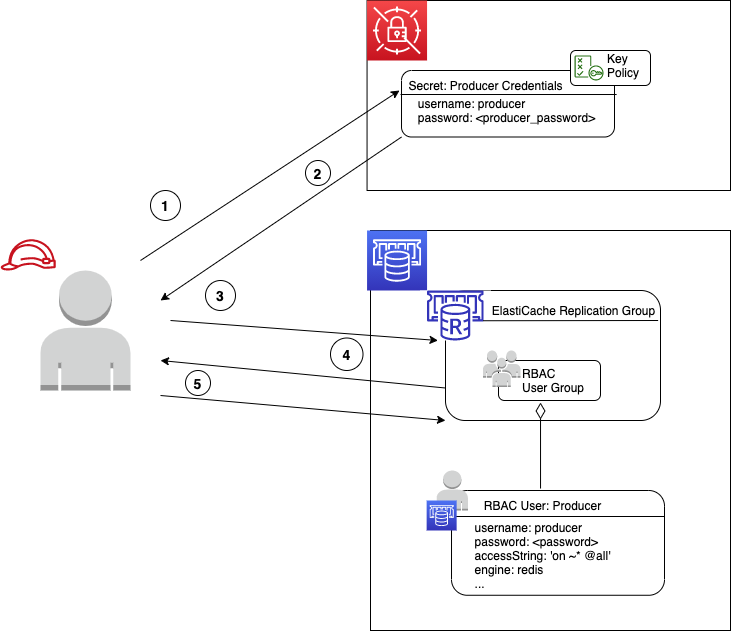

The diagram above was exported from draw.io. Its source (the exported page's mxGraphModel, read from the mxfile embedded in the PNG):
<mxGraphModel dx="2257" dy="1060" grid="1" gridSize="10" guides="1" tooltips="1" connect="1" arrows="1" fold="1" page="1" pageScale="1" pageWidth="850" pageHeight="1100" math="0" shadow="0">
  <root>
    <mxCell id="0" />
    <mxCell id="1" parent="0" />
    <mxCell id="2" value="" style="rounded=0;whiteSpace=wrap;html=1;" vertex="1" parent="1">
      <mxGeometry x="290" y="1440" width="360" height="400" as="geometry" />
    </mxCell>
    <mxCell id="3" value="" style="rounded=0;whiteSpace=wrap;html=1;" vertex="1" parent="1">
      <mxGeometry x="286.56" y="1210" width="363.44" height="190" as="geometry" />
    </mxCell>
    <mxCell id="4" value="" style="outlineConnect=0;fontColor=#232F3E;gradientColor=#F54749;gradientDirection=north;fillColor=#C7131F;strokeColor=#ffffff;dashed=0;verticalLabelPosition=bottom;verticalAlign=top;align=center;html=1;fontSize=12;fontStyle=0;aspect=fixed;shape=mxgraph.aws4.resourceIcon;resIcon=mxgraph.aws4.secrets_manager;" vertex="1" parent="1">
      <mxGeometry x="286.56" y="1210" width="60" height="60" as="geometry" />
    </mxCell>
    <mxCell id="5" value="" style="outlineConnect=0;dashed=0;verticalLabelPosition=bottom;verticalAlign=top;align=center;html=1;shape=mxgraph.aws3.user;fillColor=#D2D3D3;gradientColor=none;" vertex="1" parent="1">
      <mxGeometry x="-40" y="1480" width="90" height="120" as="geometry" />
    </mxCell>
    <mxCell id="6" value="" style="group" vertex="1" connectable="0" parent="1">
      <mxGeometry x="320" y="1280" width="214" height="66.5" as="geometry" />
    </mxCell>
    <mxCell id="7" value="&lt;div style=&quot;text-align: left&quot;&gt;&lt;br&gt;&lt;/div&gt;" style="rounded=1;whiteSpace=wrap;html=1;" vertex="1" parent="6">
      <mxGeometry x="1.009999999999991" width="212.99" height="66.5" as="geometry" />
    </mxCell>
    <mxCell id="8" value="Secret: Producer Credentials" style="text;html=1;align=center;verticalAlign=middle;resizable=0;points=[];autosize=1;" vertex="1" parent="6">
      <mxGeometry y="5" width="170" height="20" as="geometry" />
    </mxCell>
    <mxCell id="9" value="&lt;div style=&quot;text-align: left&quot;&gt;username: producer&lt;/div&gt;&lt;div style=&quot;text-align: left&quot;&gt;password: &amp;lt;producer_password&amp;gt;&lt;/div&gt;" style="text;html=1;align=center;verticalAlign=middle;resizable=0;points=[];autosize=1;" vertex="1" parent="6">
      <mxGeometry x="11.060000000000002" y="25" width="190" height="30" as="geometry" />
    </mxCell>
    <mxCell id="10" value="" style="endArrow=none;html=1;entryX=1.01;entryY=0.361;entryDx=0;entryDy=0;entryPerimeter=0;" edge="1" parent="6" target="7">
      <mxGeometry width="50" height="50" relative="1" as="geometry">
        <mxPoint y="24" as="sourcePoint" />
        <mxPoint x="256" y="20" as="targetPoint" />
      </mxGeometry>
    </mxCell>
    <mxCell id="11" value="" style="group" vertex="1" connectable="0" parent="1">
      <mxGeometry x="490" y="1260" width="85" height="35" as="geometry" />
    </mxCell>
    <mxCell id="12" value="" style="rounded=1;whiteSpace=wrap;html=1;" vertex="1" parent="11">
      <mxGeometry width="80" height="35" as="geometry" />
    </mxCell>
    <mxCell id="13" value="" style="outlineConnect=0;fontColor=#232F3E;gradientColor=none;fillColor=#277116;strokeColor=none;dashed=0;verticalLabelPosition=bottom;verticalAlign=top;align=center;html=1;fontSize=12;fontStyle=0;aspect=fixed;pointerEvents=1;shape=mxgraph.aws4.policy;" vertex="1" parent="11">
      <mxGeometry x="4" y="5" width="29.11" height="25" as="geometry" />
    </mxCell>
    <mxCell id="14" value="Key &lt;br&gt;Policy" style="text;html=1;align=left;verticalAlign=middle;resizable=0;points=[];autosize=1;" vertex="1" parent="11">
      <mxGeometry x="35" width="50" height="30" as="geometry" />
    </mxCell>
    <mxCell id="15" value="" style="outlineConnect=0;fontColor=#232F3E;gradientColor=#4D72F3;gradientDirection=north;fillColor=#3334B9;strokeColor=#ffffff;dashed=0;verticalLabelPosition=bottom;verticalAlign=top;align=center;html=1;fontSize=12;fontStyle=0;aspect=fixed;shape=mxgraph.aws4.resourceIcon;resIcon=mxgraph.aws4.elasticache;" vertex="1" parent="1">
      <mxGeometry x="286.56" y="1440" width="60" height="60" as="geometry" />
    </mxCell>
    <mxCell id="16" value="" style="group" vertex="1" connectable="0" parent="1">
      <mxGeometry x="346.14" y="1680" width="237.85999999999996" height="130" as="geometry" />
    </mxCell>
    <mxCell id="17" value="" style="group" vertex="1" connectable="0" parent="16">
      <mxGeometry x="23.860000000000014" y="20" width="214" height="110" as="geometry" />
    </mxCell>
    <mxCell id="18" value="&lt;div style=&quot;text-align: left&quot;&gt;&lt;br&gt;&lt;/div&gt;" style="rounded=1;whiteSpace=wrap;html=1;" vertex="1" parent="17">
      <mxGeometry x="1.01" width="212.99" height="104.76190476190477" as="geometry" />
    </mxCell>
    <mxCell id="19" value="RBAC User: Producer" style="text;html=1;align=center;verticalAlign=middle;resizable=0;points=[];autosize=1;" vertex="1" parent="17">
      <mxGeometry x="27.44" y="5.238095238095238" width="130" height="20" as="geometry" />
    </mxCell>
    <mxCell id="20" value="&lt;div style=&quot;text-align: left&quot;&gt;&lt;br&gt;&lt;/div&gt;" style="text;html=1;align=center;verticalAlign=middle;resizable=0;points=[];autosize=1;" vertex="1" parent="17">
      <mxGeometry x="96.06" y="31.42857142857143" width="20" height="20" as="geometry" />
    </mxCell>
    <mxCell id="21" value="" style="endArrow=none;html=1;entryX=1;entryY=0.25;entryDx=0;entryDy=0;" edge="1" parent="17" target="18">
      <mxGeometry width="50" height="50" relative="1" as="geometry">
        <mxPoint x="0.4399999999999977" y="26" as="sourcePoint" />
        <mxPoint x="256" y="20.952380952380953" as="targetPoint" />
        <Array as="points">
          <mxPoint x="214.44" y="26" />
        </Array>
      </mxGeometry>
    </mxCell>
    <mxCell id="22" value="&lt;div style=&quot;text-align: left&quot;&gt;username: producer&lt;/div&gt;&lt;div style=&quot;text-align: left&quot;&gt;password: &amp;lt;password&amp;gt;&lt;/div&gt;&lt;div style=&quot;text-align: left&quot;&gt;accessString: 'on ~* @all'&lt;/div&gt;&lt;div style=&quot;text-align: left&quot;&gt;engine: redis&lt;/div&gt;&lt;div style=&quot;text-align: left&quot;&gt;...&lt;/div&gt;" style="text;html=1;align=center;verticalAlign=middle;resizable=0;points=[];autosize=1;" vertex="1" parent="17">
      <mxGeometry x="17.440000000000055" y="25.2404761904761" width="150" height="80" as="geometry" />
    </mxCell>
    <mxCell id="23" value="" style="outlineConnect=0;dashed=0;verticalLabelPosition=bottom;verticalAlign=top;align=center;html=1;shape=mxgraph.aws3.user;fillColor=#D2D3D3;gradientColor=none;" vertex="1" parent="16">
      <mxGeometry x="10" width="31.3" height="40" as="geometry" />
    </mxCell>
    <mxCell id="24" value="" style="points=[[0,0,0],[0.25,0,0],[0.5,0,0],[0.75,0,0],[1,0,0],[0,1,0],[0.25,1,0],[0.5,1,0],[0.75,1,0],[1,1,0],[0,0.25,0],[0,0.5,0],[0,0.75,0],[1,0.25,0],[1,0.5,0],[1,0.75,0]];outlineConnect=0;fontColor=#232F3E;gradientColor=#4D72F3;gradientDirection=north;fillColor=#3334B9;strokeColor=#ffffff;dashed=0;verticalLabelPosition=bottom;verticalAlign=top;align=center;html=1;fontSize=12;fontStyle=0;aspect=fixed;shape=mxgraph.aws4.resourceIcon;resIcon=mxgraph.aws4.elasticache;" vertex="1" parent="16">
      <mxGeometry y="30" width="30" height="30" as="geometry" />
    </mxCell>
    <mxCell id="25" value="" style="endArrow=classic;html=1;" edge="1" parent="1">
      <mxGeometry width="50" height="50" relative="1" as="geometry">
        <mxPoint x="60" y="1470" as="sourcePoint" />
        <mxPoint x="319" y="1300" as="targetPoint" />
      </mxGeometry>
    </mxCell>
    <mxCell id="26" value="" style="endArrow=classic;html=1;exitX=0;exitY=1;exitDx=0;exitDy=0;" edge="1" source="7" parent="1">
      <mxGeometry width="50" height="50" relative="1" as="geometry">
        <mxPoint x="70" y="1480" as="sourcePoint" />
        <mxPoint x="80" y="1510" as="targetPoint" />
      </mxGeometry>
    </mxCell>
    <mxCell id="27" value="" style="endArrow=classic;html=1;exitX=0;exitY=0.75;exitDx=0;exitDy=0;" edge="1" source="29" parent="1">
      <mxGeometry width="50" height="50" relative="1" as="geometry">
        <mxPoint x="70" y="1570" as="sourcePoint" />
        <mxPoint x="80" y="1570" as="targetPoint" />
      </mxGeometry>
    </mxCell>
    <mxCell id="28" value="" style="group" vertex="1" connectable="0" parent="1">
      <mxGeometry x="340" y="1500" width="244" height="130" as="geometry" />
    </mxCell>
    <mxCell id="29" value="" style="rounded=1;whiteSpace=wrap;html=1;" vertex="1" parent="28">
      <mxGeometry x="25" width="215" height="130" as="geometry" />
    </mxCell>
    <mxCell id="30" value="" style="group" vertex="1" connectable="0" parent="28">
      <mxGeometry width="70" height="50" as="geometry" />
    </mxCell>
    <mxCell id="31" value="" style="rounded=0;whiteSpace=wrap;html=1;strokeColor=none;" vertex="1" parent="30">
      <mxGeometry width="70" height="50" as="geometry" />
    </mxCell>
    <mxCell id="32" value="" style="outlineConnect=0;fontColor=#232F3E;gradientColor=none;fillColor=#3334B9;strokeColor=none;dashed=0;verticalLabelPosition=bottom;verticalAlign=top;align=center;html=1;fontSize=12;fontStyle=0;aspect=fixed;pointerEvents=1;shape=mxgraph.aws4.elasticache_for_redis;" vertex="1" parent="30">
      <mxGeometry x="6.560000000000002" width="56.52" height="50" as="geometry" />
    </mxCell>
    <mxCell id="33" value="ElastiCache Replication Group" style="text;html=1;align=center;verticalAlign=middle;resizable=0;points=[];autosize=1;" vertex="1" parent="28">
      <mxGeometry x="62.5" y="9.998095238095175" width="180" height="20" as="geometry" />
    </mxCell>
    <mxCell id="34" value="" style="endArrow=none;html=1;entryX=1;entryY=0.25;entryDx=0;entryDy=0;" edge="1" parent="28">
      <mxGeometry width="50" height="50" relative="1" as="geometry">
        <mxPoint x="62.50000000000001" y="30.24" as="sourcePoint" />
        <mxPoint x="237.1899999999997" y="30.190476190476137" as="targetPoint" />
        <Array as="points">
          <mxPoint x="237.63" y="29.99999999999999" />
        </Array>
      </mxGeometry>
    </mxCell>
    <mxCell id="35" value="" style="rounded=1;whiteSpace=wrap;html=1;strokeColor=#000000;fillColor=none;align=right;" vertex="1" parent="28">
      <mxGeometry x="78" y="70" width="102" height="40" as="geometry" />
    </mxCell>
    <mxCell id="36" value="" style="outlineConnect=0;dashed=0;verticalLabelPosition=bottom;verticalAlign=top;align=center;html=1;shape=mxgraph.aws3.users;fillColor=#D2D3D3;gradientColor=none;strokeColor=#000000;" vertex="1" parent="28">
      <mxGeometry x="62.5" y="60" width="37.5" height="36.5" as="geometry" />
    </mxCell>
    <mxCell id="37" value="&lt;span&gt;RBAC&lt;br&gt;User Group&lt;/span&gt;" style="text;html=1;align=left;verticalAlign=middle;resizable=0;points=[];autosize=1;" vertex="1" parent="28">
      <mxGeometry x="100" y="75" width="80" height="30" as="geometry" />
    </mxCell>
    <mxCell id="38" value="" style="endArrow=none;html=1;endSize=12;startArrow=diamondThin;startSize=14;startFill=0;align=left;verticalAlign=bottom;exitX=0.412;exitY=1.05;exitDx=0;exitDy=0;exitPerimeter=0;endFill=0;entryX=0.418;entryY=-0.019;entryDx=0;entryDy=0;entryPerimeter=0;" edge="1" source="35" target="18" parent="1">
      <mxGeometry x="-1" y="3" relative="1" as="geometry">
        <mxPoint x="250" y="1470" as="sourcePoint" />
        <mxPoint x="461" y="1690" as="targetPoint" />
      </mxGeometry>
    </mxCell>
    <mxCell id="39" value="" style="endArrow=classic;html=1;entryX=0;entryY=0.5;entryDx=0;entryDy=0;" edge="1" parent="1">
      <mxGeometry width="50" height="50" relative="1" as="geometry">
        <mxPoint x="80" y="1605" as="sourcePoint" />
        <mxPoint x="365" y="1630" as="targetPoint" />
      </mxGeometry>
    </mxCell>
    <mxCell id="40" value="&lt;b&gt;&lt;font style=&quot;font-size: 14px&quot;&gt;1&lt;/font&gt;&lt;/b&gt;" style="ellipse;whiteSpace=wrap;html=1;aspect=fixed;strokeColor=#000000;fillColor=none;" vertex="1" parent="1">
      <mxGeometry x="70" y="1400" width="30" height="30" as="geometry" />
    </mxCell>
    <mxCell id="41" value="&lt;b&gt;&lt;font style=&quot;font-size: 14px&quot;&gt;2&lt;/font&gt;&lt;/b&gt;&lt;span style=&quot;color: rgba(0 , 0 , 0 , 0) ; font-family: monospace ; font-size: 0px&quot;&gt;%3CmxGraphModel%3E%3Croot%3E%3CmxCell%20id%3D%220%22%2F%3E%3CmxCell%20id%3D%221%22%20parent%3D%220%22%2F%3E%3CmxCell%20id%3D%222%22%20value%3D%22%26lt%3Bb%26gt%3B%26lt%3Bfont%20style%3D%26quot%3Bfont-size%3A%2014px%26quot%3B%26gt%3B1%26lt%3B%2Ffont%26gt%3B%26lt%3B%2Fb%26gt%3B%22%20style%3D%22ellipse%3BwhiteSpace%3Dwrap%3Bhtml%3D1%3Baspect%3Dfixed%3BstrokeColor%3D%23000000%3BfillColor%3Dnone%3B%22%20vertex%3D%221%22%20parent%3D%221%22%3E%3CmxGeometry%20x%3D%22102.5%22%20y%3D%221295%22%20width%3D%2235%22%20height%3D%2235%22%20as%3D%22geometry%22%2F%3E%3C%2FmxCell%3E%3C%2Froot%3E%3C%2FmxGraphModel%3E&lt;/span&gt;" style="ellipse;whiteSpace=wrap;html=1;aspect=fixed;strokeColor=#000000;fillColor=none;" vertex="1" parent="1">
      <mxGeometry x="225" y="1370" width="25" height="25" as="geometry" />
    </mxCell>
    <mxCell id="42" value="&lt;span style=&quot;font-size: 14px&quot;&gt;&lt;b&gt;4&lt;/b&gt;&lt;/span&gt;" style="ellipse;whiteSpace=wrap;html=1;aspect=fixed;strokeColor=#000000;fillColor=none;" vertex="1" parent="1">
      <mxGeometry x="250" y="1547.5" width="32.5" height="32.5" as="geometry" />
    </mxCell>
    <mxCell id="43" value="&lt;span style=&quot;font-size: 14px&quot;&gt;&lt;b&gt;5&lt;/b&gt;&lt;/span&gt;" style="ellipse;whiteSpace=wrap;html=1;aspect=fixed;strokeColor=#000000;fillColor=none;" vertex="1" parent="1">
      <mxGeometry x="105" y="1580" width="25" height="25" as="geometry" />
    </mxCell>
    <mxCell id="44" value="" style="endArrow=classic;html=1;entryX=0.25;entryY=1;entryDx=0;entryDy=0;" edge="1" target="31" parent="1">
      <mxGeometry width="50" height="50" relative="1" as="geometry">
        <mxPoint x="90" y="1530" as="sourcePoint" />
        <mxPoint x="270" y="1630" as="targetPoint" />
      </mxGeometry>
    </mxCell>
    <mxCell id="45" value="&lt;span style=&quot;font-size: 14px&quot;&gt;&lt;b&gt;3&lt;/b&gt;&lt;/span&gt;" style="ellipse;whiteSpace=wrap;html=1;aspect=fixed;strokeColor=#000000;fillColor=none;" vertex="1" parent="1">
      <mxGeometry x="125" y="1490" width="30" height="30" as="geometry" />
    </mxCell>
    <mxCell id="46" value="" style="outlineConnect=0;fontColor=#232F3E;gradientColor=none;fillColor=#C7131F;strokeColor=none;dashed=0;verticalLabelPosition=bottom;verticalAlign=top;align=center;html=1;fontSize=12;fontStyle=0;aspect=fixed;pointerEvents=1;shape=mxgraph.aws4.role;" vertex="1" parent="1">
      <mxGeometry x="-80" y="1448.7200000000003" width="55.45" height="31.28" as="geometry" />
    </mxCell>
  </root>
</mxGraphModel>